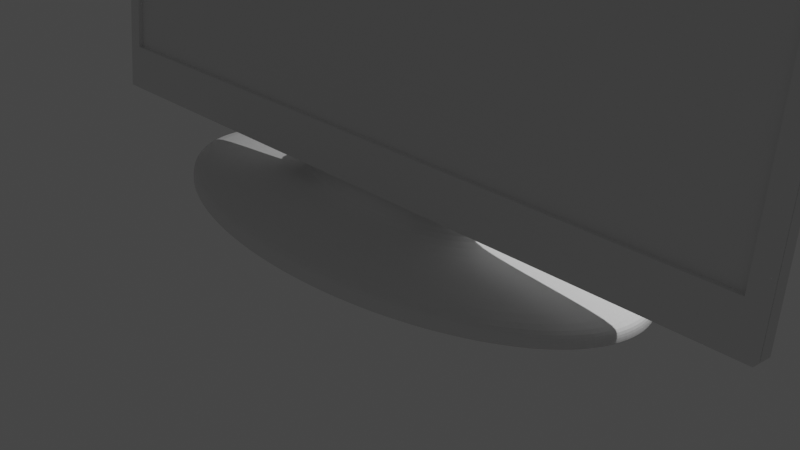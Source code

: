 # Source: monitor_benq.blend  (saved by Blender 2.80.75; exported with 4.5.12 LTS)
import bpy
from mathutils import Matrix  # noqa: F401  (used for matrix-valued properties, if any)

bpy.ops.wm.read_factory_settings(use_empty=True)
scene = bpy.context.scene
scene.name = 'Scene'

# ---- collections
col_collection = bpy.data.collections.new('Collection'); scene.collection.children.link(col_collection)

# ---- world
world_world = bpy.data.worlds.new('World'); scene.world = world_world
world_world.use_nodes = True; world_world.node_tree.nodes.clear()
_N = world_world.node_tree.nodes; _L = world_world.node_tree.links
n0 = _N.new('ShaderNodeOutputWorld'); n0.name = 'World Output'; n0.location = (300, 300)
n1 = _N.new('ShaderNodeBackground'); n1.name = 'Background'; n1.location = (10, 300)
n1.inputs[0].default_value = (0.05088, 0.05088, 0.05088, 1.0)
_L.new(n1.outputs[0], n0.inputs[0])
n0.is_active_output = True
world_world.color = (0.05088, 0.05088, 0.05088)
world_world.use_sun_shadow = False
world_world.sun_shadow_jitter_overblur = 0.0

# ---- cameras
cam_camera = bpy.data.cameras.new('Camera')
cam_camera.clip_end = 100.0
cam_camera.ortho_scale = 7.314

# ---- lights
light_light = bpy.data.lights.new('Light', 'POINT')
light_light.transmission_factor = 0.0
light_light.energy = 1000.0
light_light.shadow_soft_size = 0.1
light_light.shadow_maximum_resolution = 0.006
light_light.use_absolute_resolution = True

# ---- meshes
me_cylinder = bpy.data.meshes.new('Cylinder')
me_cylinder.from_pydata([(0.0, 1.0, -1.0), (0.0, 1.0, 1.0), (0.1951, 0.9808, -1.0), (0.1951, 0.9808, 1.0), (0.3827, 0.9239, -1.0), (0.3827, 0.9239, 1.0), (0.5556, 0.8315, -1.0), (0.5556, 0.8315, 1.0), (0.7071, 0.7071, -1.0), (0.7071, 0.7071, 1.0), (0.8315, 0.5556, -1.0), (0.8315, 0.5556, 1.0), (0.9239, 0.3827, -1.0), (0.9239, 0.3827, 1.0), (0.9808, 0.1951, -1.0), (0.9808, 0.1951, 1.0), (1.0, 7.55e-08, -1.0), (1.0, 7.55e-08, 1.0), (0.9808, -0.1951, -1.0), (0.9808, -0.1951, 1.0), (0.9239, -0.3827, -1.0), (0.9239, -0.3827, 1.0), (0.8315, -0.5556, -1.0), (0.8315, -0.5556, 1.0), (0.7071, -0.7071, -1.0), (0.7071, -0.7071, 1.0), (0.5556, -0.8315, -1.0), (0.5556, -0.8315, 1.0), (0.3827, -0.9239, -1.0), (0.3827, -0.9239, 1.0), (0.1951, -0.9808, -1.0), (0.1951, -0.9808, 1.0), (-3.258e-07, -1.0, -1.0), (-3.258e-07, -1.0, 1.0), (-0.1951, -0.9808, -1.0), (-0.1951, -0.9808, 1.0), (-0.3827, -0.9239, -1.0), (-0.3827, -0.9239, 1.0), (-0.5556, -0.8315, -1.0), (-0.5556, -0.8315, 1.0), (-0.7071, -0.7071, -1.0), (-0.7071, -0.7071, 1.0), (-0.8315, -0.5556, -1.0), (-0.8315, -0.5556, 1.0), (-0.9239, -0.3827, -1.0), (-0.9239, -0.3827, 1.0), (-0.9808, -0.1951, -1.0), (-0.9808, -0.1951, 1.0), (-1.0, 9.656e-07, -1.0), (-1.0, 9.656e-07, 1.0), (-0.9808, 0.1951, -1.0), (-0.9808, 0.1951, 1.0), (-0.9239, 0.3827, -1.0), (-0.9239, 0.3827, 1.0), (-0.8315, 0.5556, -1.0), (-0.8315, 0.5556, 1.0), (-0.7071, 0.7071, -1.0), (-0.7071, 0.7071, 1.0), (-0.5556, 0.8315, -1.0), (-0.5556, 0.8315, 1.0), (-0.3827, 0.9239, -1.0), (-0.3827, 0.9239, 1.0), (-0.1951, 0.9808, -1.0), (-0.1951, 0.9808, 1.0), (0.1877, 0.9438, 2.011), (1.35e-09, 0.9623, 2.011), (0.3683, 0.889, 2.011), (0.5346, 0.8001, 2.011), (0.6804, 0.6804, 2.011), (0.8001, 0.5346, 2.011), (0.889, 0.3683, 2.011), (0.9438, 0.1877, 2.011), (0.9623, 8.52e-08, 2.011), (0.9438, -0.1877, 2.011), (0.889, -0.3683, 2.011), (0.8001, -0.5346, 2.011), (0.6804, -0.6804, 2.011), (0.5346, -0.8001, 2.011), (0.3683, -0.889, 2.011), (0.1877, -0.9438, 2.011), (-3.122e-07, -0.9623, 2.011), (-0.1877, -0.9438, 2.011), (-0.3683, -0.889, 2.011), (-0.5346, -0.8001, 2.011), (-0.6804, -0.6804, 2.011), (-0.8001, -0.5346, 2.011), (-0.889, -0.3683, 2.011), (-0.9438, -0.1877, 2.011), (-0.9623, 9.417e-07, 2.011), (-0.9438, 0.1877, 2.011), (-0.889, 0.3683, 2.011), (-0.8001, 0.5346, 2.011), (-0.6804, 0.6804, 2.011), (-0.5346, 0.8001, 2.011), (-0.3682, 0.889, 2.011), (-0.1877, 0.9438, 2.011), (0.08803, 0.4426, 3.331), (6.983e-08, 0.4512, 3.331), (0.1727, 0.4169, 3.331), (0.2507, 0.3752, 3.331), (0.3191, 0.3191, 3.331), (0.3752, 0.2507, 3.331), (0.4169, 0.1727, 3.331), (0.4426, 0.08803, 3.331), (0.4512, 2.061e-07, 3.331), (0.4426, -0.08803, 3.331), (0.4169, -0.1727, 3.331), (0.3752, -0.2507, 3.331), (0.3191, -0.3191, 3.331), (0.2507, -0.3752, 3.331), (0.1727, -0.4169, 3.331), (0.08803, -0.4426, 3.331), (-7.719e-08, -0.4512, 3.331), (-0.08803, -0.4426, 3.331), (-0.1727, -0.4169, 3.331), (-0.2507, -0.3752, 3.331), (-0.3191, -0.3191, 3.331), (-0.3752, -0.2507, 3.331), (-0.4169, -0.1727, 3.331), (-0.4426, -0.08803, 3.331), (-0.4512, 6.078e-07, 3.331), (-0.4426, 0.08803, 3.331), (-0.4169, 0.1727, 3.331), (-0.3752, 0.2507, 3.331), (-0.3191, 0.3191, 3.331), (-0.2507, 0.3752, 3.331), (-0.1727, 0.4169, 3.331), (-0.08803, 0.4426, 3.331), (0.08323, 0.2833, 9.023), (7.31e-08, 0.2889, 9.023), (0.1633, 0.2669, 9.023), (0.237, 0.2402, 9.023), (0.3017, 0.2043, 9.023), (0.3547, 0.1605, 9.023), (0.3941, 0.1106, 9.023), (0.4184, 0.05636, 9.023), (0.4266, 2.499e-07, 9.023), (0.4184, -0.05636, 9.023), (0.3941, -0.1106, 9.023), (0.3547, -0.1605, 9.023), (0.3017, -0.2043, 9.023), (0.237, -0.2402, 9.023), (0.1633, -0.2669, 9.023), (0.08323, -0.2833, 9.023), (-6.591e-08, -0.2889, 9.023), (-0.08323, -0.2833, 9.023), (-0.1633, -0.2669, 9.023), (-0.237, -0.2402, 9.023), (-0.3017, -0.2043, 9.023), (-0.3547, -0.1605, 9.023), (-0.3941, -0.1106, 9.023), (-0.4184, -0.05636, 9.023), (-0.4266, 5.07e-07, 9.023), (-0.4184, 0.05636, 9.023), (-0.3941, 0.1106, 9.023), (-0.3547, 0.1605, 9.023), (-0.3017, 0.2043, 9.023), (-0.237, 0.2402, 9.023), (-0.1633, 0.2669, 9.023), (-0.08323, 0.2833, 9.023), (0.08323, 0.2833, 4.586), (0.1633, 0.2669, 4.586), (-0.3017, 0.2043, 4.586), (-0.237, 0.2402, 4.586), (0.08323, -0.2833, 4.586), (-6.65e-08, -0.2889, 4.586), (0.237, 0.2402, 4.586), (-0.1633, 0.2669, 4.586), (-0.08323, -0.2833, 4.586), (0.3017, 0.2043, 4.586), (-0.08323, 0.2833, 4.586), (-0.1633, -0.2669, 4.586), (0.3547, 0.1605, 4.586), (7.25e-08, 0.2889, 4.586), (-0.237, -0.2402, 4.586), (0.3941, 0.1106, 4.586), (-0.3017, -0.2043, 4.586), (0.4184, 0.05636, 4.586), (-0.3547, -0.1605, 4.586), (0.4266, 2.499e-07, 4.586), (-0.3941, -0.1106, 4.586), (0.4184, -0.05636, 4.586), (-0.4184, -0.05636, 4.586), (0.3941, -0.1106, 4.586), (-0.4266, 5.07e-07, 4.586), (0.3547, -0.1605, 4.586), (-0.4184, 0.05636, 4.586), (0.3017, -0.2043, 4.586), (-0.3941, 0.1106, 4.586), (0.237, -0.2402, 4.586), (-0.3547, 0.1605, 4.586), (0.1633, -0.2669, 4.586), (0.08323, 0.2833, 9.023), (-0.3017, 0.2043, 9.023), (0.08323, -0.2833, 9.023), (0.1633, 0.2669, 9.023), (-0.237, 0.2402, 9.023), (-6.591e-08, -0.2889, 9.023), (0.237, 0.2402, 9.023), (-0.1633, 0.2669, 9.023), (-0.08323, -0.2833, 9.023), (0.3017, 0.2043, 9.023), (-0.08323, 0.2833, 9.023), (-0.1633, -0.2669, 9.023), (0.3547, 0.1605, 9.023), (7.31e-08, 0.2889, 9.023), (-0.237, -0.2402, 9.023), (0.3941, 0.1106, 9.023), (-0.3017, -0.2043, 9.023), (0.4184, 0.05636, 9.023), (-0.3547, -0.1605, 9.023), (0.4266, 2.499e-07, 9.023), (-0.3941, -0.1106, 9.023), (0.4184, -0.05636, 9.023), (-0.4184, -0.05636, 9.023), (0.3941, -0.1106, 9.023), (-0.4266, 5.07e-07, 9.023), (0.3547, -0.1605, 9.023), (-0.4184, 0.05636, 9.023), (0.3017, -0.2043, 9.023), (-0.3941, 0.1106, 9.023), (0.237, -0.2402, 9.023), (-0.3547, 0.1605, 9.023), (0.1633, -0.2669, 9.023), (0.0, 1.0, -0.6848), (0.1951, 0.9808, -0.6848), (0.3827, 0.9239, -0.6848), (0.5556, 0.8315, -0.6848), (0.7071, 0.7071, -0.6848), (0.8315, 0.5556, -0.6848), (0.9239, 0.3827, -0.6848), (0.9808, 0.1951, -0.6848), (1.0, 7.55e-08, -0.6848), (0.9808, -0.1951, -0.6848), (0.9239, -0.3827, -0.6848), (0.8315, -0.5556, -0.6848), (0.7071, -0.7071, -0.6848), (0.5556, -0.8315, -0.6848), (0.3827, -0.9239, -0.6848), (0.1951, -0.9808, -0.6848), (-3.258e-07, -1.0, -0.6848), (-0.1951, -0.9808, -0.6848), (-0.3827, -0.9239, -0.6848), (-0.5556, -0.8315, -0.6848), (-0.7071, -0.7071, -0.6848), (-0.8315, -0.5556, -0.6848), (-0.9239, -0.3827, -0.6848), (-0.9808, -0.1951, -0.6848), (-1.0, 9.656e-07, -0.6848), (-0.9808, 0.1951, -0.6848), (-0.9239, 0.3827, -0.6848), (-0.8315, 0.5556, -0.6848), (-0.7071, 0.7071, -0.6848), (-0.5556, 0.8315, -0.6848), (-0.3827, 0.9239, -0.6848), (-0.1951, 0.9808, -0.6848), (0.08323, 0.2833, 9.023), (7.31e-08, 0.2889, 9.023), (0.1633, 0.2669, 9.023), (0.237, 0.2402, 9.023), (0.3017, 0.2043, 9.023), (0.3547, 0.1605, 9.023), (0.3941, 0.1106, 9.023), (0.4184, 0.05636, 9.023), (0.4266, 2.499e-07, 9.023), (0.4184, -0.05636, 9.023), (0.3941, -0.1106, 9.023), (0.3547, -0.1605, 9.023), (0.3017, -0.2043, 9.023), (0.237, -0.2402, 9.023), (0.1633, -0.2669, 9.023), (0.08323, -0.2833, 9.023), (-6.591e-08, -0.2889, 9.023), (-0.08323, -0.2833, 9.023), (-0.1633, -0.2669, 9.023), (-0.237, -0.2402, 9.023), (-0.3017, -0.2043, 9.023), (-0.3547, -0.1605, 9.023), (-0.3941, -0.1106, 9.023), (-0.4184, -0.05636, 9.023), (-0.4266, 5.07e-07, 9.023), (-0.4184, 0.05636, 9.023), (-0.3941, 0.1106, 9.023), (-0.3547, 0.1605, 9.023), (-0.3017, 0.2043, 9.023), (-0.237, 0.2402, 9.023), (-0.1633, 0.2669, 9.023), (-0.08323, 0.2833, 9.023)], [], [(224, 1, 3, 225), (225, 3, 5, 226), (226, 5, 7, 227), (227, 7, 9, 228), (228, 9, 11, 229), (229, 11, 13, 230), (230, 13, 15, 231), (231, 15, 17, 232), (232, 17, 19, 233), (233, 19, 21, 234), (234, 21, 23, 235), (235, 23, 25, 236), (236, 25, 27, 237), (237, 27, 29, 238), (238, 29, 31, 239), (239, 31, 33, 240), (240, 33, 35, 241), (241, 35, 37, 242), (242, 37, 39, 243), (243, 39, 41, 244), (244, 41, 43, 245), (245, 43, 45, 246), (246, 45, 47, 247), (247, 47, 49, 248), (248, 49, 51, 249), (249, 51, 53, 250), (250, 53, 55, 251), (251, 55, 57, 252), (252, 57, 59, 253), (253, 59, 61, 254), (11, 9, 68, 69), (254, 61, 63, 255), (255, 63, 1, 224), (0, 2, 4, 6, 8, 10, 12, 14, 16, 18, 20, 22, 24, 26, 28, 30, 32, 34, 36, 38, 40, 42, 44, 46, 48, 50, 52, 54, 56, 58, 60, 62), (90, 89, 121, 122), (29, 27, 77, 78), (47, 45, 86, 87), (3, 1, 65, 64), (1, 63, 95, 65), (21, 19, 73, 74), (39, 37, 82, 83), (57, 55, 91, 92), (13, 11, 69, 70), (31, 29, 78, 79), (49, 47, 87, 88), (5, 3, 64, 66), (23, 21, 74, 75), (41, 39, 83, 84), (59, 57, 92, 93), (15, 13, 70, 71), (33, 31, 79, 80), (51, 49, 88, 89), (7, 5, 66, 67), (25, 23, 75, 76), (43, 41, 84, 85), (61, 59, 93, 94), (17, 15, 71, 72), (35, 33, 80, 81), (53, 51, 89, 90), (9, 7, 67, 68), (27, 25, 76, 77), (45, 43, 85, 86), (63, 61, 94, 95), (19, 17, 72, 73), (37, 35, 81, 82), (55, 53, 90, 91), (195, 192, 128, 130), (77, 76, 108, 109), (91, 90, 122, 123), (78, 77, 109, 110), (64, 65, 97, 96), (92, 91, 123, 124), (79, 78, 110, 111), (66, 64, 96, 98), (93, 92, 124, 125), (80, 79, 111, 112), (67, 66, 98, 99), (94, 93, 125, 126), (81, 80, 112, 113), (68, 67, 99, 100), (95, 94, 126, 127), (82, 81, 113, 114), (69, 68, 100, 101), (65, 95, 127, 97), (83, 82, 114, 115), (70, 69, 101, 102), (84, 83, 115, 116), (71, 70, 102, 103), (85, 84, 116, 117), (72, 71, 103, 104), (86, 85, 117, 118), (73, 72, 104, 105), (87, 86, 118, 119), (74, 73, 105, 106), (88, 87, 119, 120), (75, 74, 106, 107), (89, 88, 120, 121), (76, 75, 107, 108), (145, 144, 272, 273), (196, 193, 156, 157), (197, 194, 143, 144), (198, 195, 130, 131), (199, 196, 157, 158), (200, 197, 144, 145), (201, 198, 131, 132), (202, 199, 158, 159), (203, 200, 145, 146), (204, 201, 132, 133), (205, 202, 159, 129), (206, 203, 146, 147), (207, 204, 133, 134), (208, 206, 147, 148), (209, 207, 134, 135), (210, 208, 148, 149), (211, 209, 135, 136), (212, 210, 149, 150), (213, 211, 136, 137), (214, 212, 150, 151), (215, 213, 137, 138), (216, 214, 151, 152), (217, 215, 138, 139), (218, 216, 152, 153), (219, 217, 139, 140), (220, 218, 153, 154), (221, 219, 140, 141), (222, 220, 154, 155), (223, 221, 141, 142), (192, 205, 129, 128), (193, 222, 155, 156), (194, 223, 142, 143), (111, 110, 191, 164), (124, 123, 190, 162), (96, 97, 173, 160), (110, 109, 189, 191), (123, 122, 188, 190), (109, 108, 187, 189), (122, 121, 186, 188), (108, 107, 185, 187), (121, 120, 184, 186), (107, 106, 183, 185), (120, 119, 182, 184), (106, 105, 181, 183), (119, 118, 180, 182), (105, 104, 179, 181), (118, 117, 178, 180), (104, 103, 177, 179), (117, 116, 176, 178), (103, 102, 175, 177), (116, 115, 174, 176), (102, 101, 172, 175), (115, 114, 171, 174), (97, 127, 170, 173), (101, 100, 169, 172), (114, 113, 168, 171), (127, 126, 167, 170), (100, 99, 166, 169), (113, 112, 165, 168), (126, 125, 163, 167), (99, 98, 161, 166), (112, 111, 164, 165), (125, 124, 162, 163), (98, 96, 160, 161), (164, 191, 223, 194), (162, 190, 222, 193), (160, 173, 205, 192), (191, 189, 221, 223), (190, 188, 220, 222), (189, 187, 219, 221), (188, 186, 218, 220), (187, 185, 217, 219), (186, 184, 216, 218), (185, 183, 215, 217), (184, 182, 214, 216), (183, 181, 213, 215), (182, 180, 212, 214), (181, 179, 211, 213), (180, 178, 210, 212), (179, 177, 209, 211), (178, 176, 208, 210), (177, 175, 207, 209), (176, 174, 206, 208), (175, 172, 204, 207), (174, 171, 203, 206), (173, 170, 202, 205), (172, 169, 201, 204), (171, 168, 200, 203), (170, 167, 199, 202), (169, 166, 198, 201), (168, 165, 197, 200), (167, 163, 196, 199), (166, 161, 195, 198), (165, 164, 194, 197), (163, 162, 193, 196), (161, 160, 192, 195), (62, 255, 224, 0), (60, 254, 255, 62), (58, 253, 254, 60), (56, 252, 253, 58), (54, 251, 252, 56), (52, 250, 251, 54), (50, 249, 250, 52), (48, 248, 249, 50), (46, 247, 248, 48), (44, 246, 247, 46), (42, 245, 246, 44), (40, 244, 245, 42), (38, 243, 244, 40), (36, 242, 243, 38), (34, 241, 242, 36), (32, 240, 241, 34), (30, 239, 240, 32), (28, 238, 239, 30), (26, 237, 238, 28), (24, 236, 237, 26), (22, 235, 236, 24), (20, 234, 235, 22), (18, 233, 234, 20), (16, 232, 233, 18), (14, 231, 232, 16), (12, 230, 231, 14), (10, 229, 230, 12), (8, 228, 229, 10), (6, 227, 228, 8), (4, 226, 227, 6), (2, 225, 226, 4), (0, 224, 225, 2), (132, 131, 259, 260), (159, 158, 286, 287), (146, 145, 273, 274), (133, 132, 260, 261), (129, 159, 287, 257), (147, 146, 274, 275), (134, 133, 261, 262), (148, 147, 275, 276), (135, 134, 262, 263), (149, 148, 276, 277), (136, 135, 263, 264), (150, 149, 277, 278), (137, 136, 264, 265), (151, 150, 278, 279), (138, 137, 265, 266), (152, 151, 279, 280), (139, 138, 266, 267), (153, 152, 280, 281), (140, 139, 267, 268), (154, 153, 281, 282), (141, 140, 268, 269), (155, 154, 282, 283), (142, 141, 269, 270), (128, 129, 257, 256), (156, 155, 283, 284), (143, 142, 270, 271), (130, 128, 256, 258), (157, 156, 284, 285), (144, 143, 271, 272), (131, 130, 258, 259), (158, 157, 285, 286), (256, 257, 287, 286, 285, 284, 283, 282, 281, 280, 279, 278, 277, 276, 275, 274, 273, 272, 271, 270, 269, 268, 267, 266, 265, 264, 263, 262, 261, 260, 259, 258)])
_uv = me_cylinder.uv_layers.new(name='UVMap')
_uv.uv.foreach_set('vector', [1.0, 0.5788, 1.0, 1.0, 0.9688, 1.0, 0.9688, 0.5788, 0.9688, 0.5788, 0.9688, 1.0, 0.9375, 1.0, 0.9375, 0.5788, 0.9375, 0.5788, 0.9375, 1.0, 0.9062, 1.0, 0.9062, 0.5788, 0.9062, 0.5788, 0.9062, 1.0, 0.875, 1.0, 0.875, 0.5788, 0.875, 0.5788, 0.875, 1.0, 0.8438, 1.0, 0.8438, 0.5788, 0.8438, 0.5788, 0.8438, 1.0, 0.8125, 1.0, 0.8125, 0.5788, 0.8125, 0.5788, 0.8125, 1.0, 0.7812, 1.0, 0.7812, 0.5788, 0.7812, 0.5788, 0.7812, 1.0, 0.75, 1.0, 0.75, 0.5788, 0.75, 0.5788, 0.75, 1.0, 0.7188, 1.0, 0.7188, 0.5788, 0.7188, 0.5788, 0.7188, 1.0, 0.6875, 1.0, 0.6875, 0.5788, 0.6875, 0.5788, 0.6875, 1.0, 0.6562, 1.0, 0.6562, 0.5788, 0.6562, 0.5788, 0.6562, 1.0, 0.625, 1.0, 0.625, 0.5788, 0.625, 0.5788, 0.625, 1.0, 0.5938, 1.0, 0.5938, 0.5788, 0.5938, 0.5788, 0.5938, 1.0, 0.5625, 1.0, 0.5625, 0.5788, 0.5625, 0.5788, 0.5625, 1.0, 0.5312, 1.0, 0.5312, 0.5788, 0.5312, 0.5788, 0.5312, 1.0, 0.5, 1.0, 0.5, 0.5788, 0.5, 0.5788, 0.5, 1.0, 0.4688, 1.0, 0.4688, 0.5788, 0.4688, 0.5788, 0.4688, 1.0, 0.4375, 1.0, 0.4375, 0.5788, 0.4375, 0.5788, 0.4375, 1.0, 0.4062, 1.0, 0.4063, 0.5788, 0.4063, 0.5788, 0.4062, 1.0, 0.375, 1.0, 0.375, 0.5788, 0.375, 0.5788, 0.375, 1.0, 0.3438, 1.0, 0.3438, 0.5788, 0.3438, 0.5788, 0.3438, 1.0, 0.3125, 1.0, 0.3125, 0.5788, 0.3125, 0.5788, 0.3125, 1.0, 0.2812, 1.0, 0.2812, 0.5788, 0.2812, 0.5788, 0.2812, 1.0, 0.25, 1.0, 0.25, 0.5788, 0.25, 0.5788, 0.25, 1.0, 0.2188, 1.0, 0.2188, 0.5788, 0.2188, 0.5788, 0.2188, 1.0, 0.1875, 1.0, 0.1875, 0.5788, 0.1875, 0.5788, 0.1875, 1.0, 0.1562, 1.0, 0.1562, 0.5788, 0.1562, 0.5788, 0.1562, 1.0, 0.125, 1.0, 0.125, 0.5788, 0.125, 0.5788, 0.125, 1.0, 0.09375, 1.0, 0.09375, 0.5788, 0.09375, 0.5788, 0.09375, 1.0, 0.0625, 1.0, 0.0625, 0.5788, 0.8438, 1.0, 0.875, 1.0, 0.875, 1.0, 0.8438, 1.0, 0.0625, 0.5788, 0.0625, 1.0, 0.03125, 1.0, 0.03125, 0.5788, 0.03125, 0.5788, 0.03125, 1.0, 0.0, 1.0, 0.0, 0.5788, 0.75, 0.49, 0.7968, 0.4854, 0.8418, 0.4717, 0.8833, 0.4496, 0.9197, 0.4197, 0.9496, 0.3833, 0.9717, 0.3418, 0.9854, 0.2968, 0.99, 0.25, 0.9854, 0.2032, 0.9717, 0.1582, 0.9496, 0.1167, 0.9197, 0.08029, 0.8833, 0.05045, 0.8418, 0.02827, 0.7968, 0.01461, 0.75, 0.01, 0.7032, 0.01461, 0.6582, 0.02827, 0.6167, 0.05045, 0.5803, 0.08029, 0.5504, 0.1167, 0.5283, 0.1582, 0.5146, 0.2032, 0.51, 0.25, 0.5146, 0.2968, 0.5283, 0.3418, 0.5504, 0.3833, 0.5803, 0.4197, 0.6167, 0.4496, 0.6582, 0.4717, 0.7032, 0.4854, 0.1875, 1.0, 0.2188, 1.0, 0.2188, 1.0, 0.1875, 1.0, 0.5625, 1.0, 0.5938, 1.0, 0.5938, 1.0, 0.5625, 1.0, 0.2812, 1.0, 0.3125, 1.0, 0.3125, 1.0, 0.2812, 1.0, 0.9688, 1.0, 1.0, 1.0, 1.0, 1.0, 0.9688, 1.0, 0.0, 1.0, 0.03125, 1.0, 0.03125, 1.0, 0.0, 1.0, 0.6875, 1.0, 0.7188, 1.0, 0.7188, 1.0, 0.6875, 1.0, 0.4062, 1.0, 0.4375, 1.0, 0.4375, 1.0, 0.4062, 1.0, 0.125, 1.0, 0.1562, 1.0, 0.1562, 1.0, 0.125, 1.0, 0.8125, 1.0, 0.8438, 1.0, 0.8438, 1.0, 0.8125, 1.0, 0.5312, 1.0, 0.5625, 1.0, 0.5625, 1.0, 0.5312, 1.0, 0.25, 1.0, 0.2812, 1.0, 0.2812, 1.0, 0.25, 1.0, 0.9375, 1.0, 0.9688, 1.0, 0.9688, 1.0, 0.9375, 1.0, 0.6562, 1.0, 0.6875, 1.0, 0.6875, 1.0, 0.6562, 1.0, 0.375, 1.0, 0.4062, 1.0, 0.4062, 1.0, 0.375, 1.0, 0.09375, 1.0, 0.125, 1.0, 0.125, 1.0, 0.09375, 1.0, 0.7812, 1.0, 0.8125, 1.0, 0.8125, 1.0, 0.7812, 1.0, 0.5, 1.0, 0.5312, 1.0, 0.5312, 1.0, 0.5, 1.0, 0.2188, 1.0, 0.25, 1.0, 0.25, 1.0, 0.2188, 1.0, 0.9062, 1.0, 0.9375, 1.0, 0.9375, 1.0, 0.9062, 1.0, 0.625, 1.0, 0.6562, 1.0, 0.6562, 1.0, 0.625, 1.0, 0.3438, 1.0, 0.375, 1.0, 0.375, 1.0, 0.3438, 1.0, 0.0625, 1.0, 0.09375, 1.0, 0.09375, 1.0, 0.0625, 1.0, 0.75, 1.0, 0.7812, 1.0, 0.7812, 1.0, 0.75, 1.0, 0.4688, 1.0, 0.5, 1.0, 0.5, 1.0, 0.4688, 1.0, 0.1875, 1.0, 0.2188, 1.0, 0.2188, 1.0, 0.1875, 1.0, 0.875, 1.0, 0.9062, 1.0, 0.9062, 1.0, 0.875, 1.0, 0.5938, 1.0, 0.625, 1.0, 0.625, 1.0, 0.5938, 1.0, 0.3125, 1.0, 0.3438, 1.0, 0.3438, 1.0, 0.3125, 1.0, 0.03125, 1.0, 0.0625, 1.0, 0.0625, 1.0, 0.03125, 1.0, 0.7188, 1.0, 0.75, 1.0, 0.75, 1.0, 0.7188, 1.0, 0.4375, 1.0, 0.4688, 1.0, 0.4688, 1.0, 0.4375, 1.0, 0.1562, 1.0, 0.1875, 1.0, 0.1875, 1.0, 0.1562, 1.0, 0.9375, 1.0, 0.9688, 1.0, 0.9688, 1.0, 0.9375, 1.0, 0.5938, 1.0, 0.625, 1.0, 0.625, 1.0, 0.5938, 1.0, 0.1562, 1.0, 0.1875, 1.0, 0.1875, 1.0, 0.1562, 1.0, 0.5625, 1.0, 0.5938, 1.0, 0.5938, 1.0, 0.5625, 1.0, 0.9688, 1.0, 1.0, 1.0, 1.0, 1.0, 0.9688, 1.0, 0.125, 1.0, 0.1562, 1.0, 0.1562, 1.0, 0.125, 1.0, 0.5312, 1.0, 0.5625, 1.0, 0.5625, 1.0, 0.5312, 1.0, 0.9375, 1.0, 0.9688, 1.0, 0.9688, 1.0, 0.9375, 1.0, 0.09375, 1.0, 0.125, 1.0, 0.125, 1.0, 0.09375, 1.0, 0.5, 1.0, 0.5312, 1.0, 0.5312, 1.0, 0.5, 1.0, 0.9062, 1.0, 0.9375, 1.0, 0.9375, 1.0, 0.9062, 1.0, 0.0625, 1.0, 0.09375, 1.0, 0.09375, 1.0, 0.0625, 1.0, 0.4688, 1.0, 0.5, 1.0, 0.5, 1.0, 0.4688, 1.0, 0.875, 1.0, 0.9062, 1.0, 0.9062, 1.0, 0.875, 1.0, 0.03125, 1.0, 0.0625, 1.0, 0.0625, 1.0, 0.03125, 1.0, 0.4375, 1.0, 0.4688, 1.0, 0.4688, 1.0, 0.4375, 1.0, 0.8438, 1.0, 0.875, 1.0, 0.875, 1.0, 0.8438, 1.0, 0.0, 1.0, 0.03125, 1.0, 0.03125, 1.0, 0.0, 1.0, 0.4062, 1.0, 0.4375, 1.0, 0.4375, 1.0, 0.4062, 1.0, 0.8125, 1.0, 0.8438, 1.0, 0.8438, 1.0, 0.8125, 1.0, 0.375, 1.0, 0.4062, 1.0, 0.4062, 1.0, 0.375, 1.0, 0.7812, 1.0, 0.8125, 1.0, 0.8125, 1.0, 0.7812, 1.0, 0.3438, 1.0, 0.375, 1.0, 0.375, 1.0, 0.3438, 1.0, 0.75, 1.0, 0.7812, 1.0, 0.7812, 1.0, 0.75, 1.0, 0.3125, 1.0, 0.3438, 1.0, 0.3438, 1.0, 0.3125, 1.0, 0.7188, 1.0, 0.75, 1.0, 0.75, 1.0, 0.7188, 1.0, 0.2812, 1.0, 0.3125, 1.0, 0.3125, 1.0, 0.2812, 1.0, 0.6875, 1.0, 0.7188, 1.0, 0.7188, 1.0, 0.6875, 1.0, 0.25, 1.0, 0.2812, 1.0, 0.2812, 1.0, 0.25, 1.0, 0.6562, 1.0, 0.6875, 1.0, 0.6875, 1.0, 0.6562, 1.0, 0.2188, 1.0, 0.25, 1.0, 0.25, 1.0, 0.2188, 1.0, 0.625, 1.0, 0.6562, 1.0, 0.6562, 1.0, 0.625, 1.0, 0.4688, 1.0, 0.5, 1.0, 0.5, 1.0, 0.4688, 1.0, 0.09375, 1.0, 0.125, 1.0, 0.125, 1.0, 0.09375, 1.0, 0.5, 1.0, 0.5312, 1.0, 0.5312, 1.0, 0.5, 1.0, 0.9062, 1.0, 0.9375, 1.0, 0.9375, 1.0, 0.9062, 1.0, 0.0625, 1.0, 0.09375, 1.0, 0.09375, 1.0, 0.0625, 1.0, 0.4688, 1.0, 0.5, 1.0, 0.5, 1.0, 0.4688, 1.0, 0.875, 1.0, 0.9062, 1.0, 0.9062, 1.0, 0.875, 1.0, 0.03125, 1.0, 0.0625, 1.0, 0.0625, 1.0, 0.03125, 1.0, 0.4375, 1.0, 0.4688, 1.0, 0.4688, 1.0, 0.4375, 1.0, 0.8438, 1.0, 0.875, 1.0, 0.875, 1.0, 0.8438, 1.0, 0.0, 1.0, 0.03125, 1.0, 0.03125, 1.0, 0.0, 1.0, 0.4062, 1.0, 0.4375, 1.0, 0.4375, 1.0, 0.4062, 1.0, 0.8125, 1.0, 0.8438, 1.0, 0.8438, 1.0, 0.8125, 1.0, 0.375, 1.0, 0.4062, 1.0, 0.4062, 1.0, 0.375, 1.0, 0.7812, 1.0, 0.8125, 1.0, 0.8125, 1.0, 0.7812, 1.0, 0.3438, 1.0, 0.375, 1.0, 0.375, 1.0, 0.3438, 1.0, 0.75, 1.0, 0.7812, 1.0, 0.7812, 1.0, 0.75, 1.0, 0.3125, 1.0, 0.3438, 1.0, 0.3438, 1.0, 0.3125, 1.0, 0.7188, 1.0, 0.75, 1.0, 0.75, 1.0, 0.7188, 1.0, 0.2812, 1.0, 0.3125, 1.0, 0.3125, 1.0, 0.2812, 1.0, 0.6875, 1.0, 0.7188, 1.0, 0.7188, 1.0, 0.6875, 1.0, 0.25, 1.0, 0.2812, 1.0, 0.2812, 1.0, 0.25, 1.0, 0.6562, 1.0, 0.6875, 1.0, 0.6875, 1.0, 0.6562, 1.0, 0.2188, 1.0, 0.25, 1.0, 0.25, 1.0, 0.2188, 1.0, 0.625, 1.0, 0.6562, 1.0, 0.6562, 1.0, 0.625, 1.0, 0.1875, 1.0, 0.2188, 1.0, 0.2188, 1.0, 0.1875, 1.0, 0.5938, 1.0, 0.625, 1.0, 0.625, 1.0, 0.5938, 1.0, 0.1562, 1.0, 0.1875, 1.0, 0.1875, 1.0, 0.1562, 1.0, 0.5625, 1.0, 0.5938, 1.0, 0.5938, 1.0, 0.5625, 1.0, 0.9688, 1.0, 1.0, 1.0, 1.0, 1.0, 0.9688, 1.0, 0.125, 1.0, 0.1562, 1.0, 0.1562, 1.0, 0.125, 1.0, 0.5312, 1.0, 0.5625, 1.0, 0.5625, 1.0, 0.5312, 1.0, 0.5312, 1.0, 0.5625, 1.0, 0.5625, 1.0, 0.5312, 1.0, 0.125, 1.0, 0.1562, 1.0, 0.1562, 1.0, 0.125, 1.0, 0.9688, 1.0, 1.0, 1.0, 1.0, 1.0, 0.9688, 1.0, 0.5625, 1.0, 0.5938, 1.0, 0.5938, 1.0, 0.5625, 1.0, 0.1562, 1.0, 0.1875, 1.0, 0.1875, 1.0, 0.1562, 1.0, 0.5938, 1.0, 0.625, 1.0, 0.625, 1.0, 0.5938, 1.0, 0.1875, 1.0, 0.2188, 1.0, 0.2188, 1.0, 0.1875, 1.0, 0.625, 1.0, 0.6562, 1.0, 0.6563, 1.0, 0.625, 1.0, 0.2188, 1.0, 0.25, 1.0, 0.25, 1.0, 0.2188, 1.0, 0.6562, 1.0, 0.6875, 1.0, 0.6875, 1.0, 0.6563, 1.0, 0.25, 1.0, 0.2812, 1.0, 0.2812, 1.0, 0.25, 1.0, 0.6875, 1.0, 0.7188, 1.0, 0.7188, 1.0, 0.6875, 1.0, 0.2812, 1.0, 0.3125, 1.0, 0.3125, 1.0, 0.2812, 1.0, 0.7188, 1.0, 0.75, 1.0, 0.75, 1.0, 0.7188, 1.0, 0.3125, 1.0, 0.3438, 1.0, 0.3438, 1.0, 0.3125, 1.0, 0.75, 1.0, 0.7812, 1.0, 0.7812, 1.0, 0.75, 1.0, 0.3438, 1.0, 0.375, 1.0, 0.375, 1.0, 0.3438, 1.0, 0.7812, 1.0, 0.8125, 1.0, 0.8125, 1.0, 0.7812, 1.0, 0.375, 1.0, 0.4062, 1.0, 0.4062, 1.0, 0.375, 1.0, 0.8125, 1.0, 0.8438, 1.0, 0.8438, 1.0, 0.8125, 1.0, 0.4062, 1.0, 0.4375, 1.0, 0.4375, 1.0, 0.4062, 1.0, 0.0, 1.0, 0.03125, 1.0, 0.03125, 1.0, 0.0, 1.0, 0.8438, 1.0, 0.875, 1.0, 0.875, 1.0, 0.8438, 1.0, 0.4375, 1.0, 0.4688, 1.0, 0.4688, 1.0, 0.4375, 1.0, 0.03125, 1.0, 0.0625, 1.0, 0.0625, 1.0, 0.03125, 1.0, 0.875, 1.0, 0.9062, 1.0, 0.9062, 1.0, 0.875, 1.0, 0.4688, 1.0, 0.5, 1.0, 0.5, 1.0, 0.4688, 1.0, 0.0625, 1.0, 0.09375, 1.0, 0.09375, 1.0, 0.0625, 1.0, 0.9062, 1.0, 0.9375, 1.0, 0.9375, 1.0, 0.9062, 1.0, 0.5, 1.0, 0.5312, 1.0, 0.5312, 1.0, 0.5, 1.0, 0.09375, 1.0, 0.125, 1.0, 0.125, 1.0, 0.09375, 1.0, 0.9375, 1.0, 0.9688, 1.0, 0.9688, 1.0, 0.9375, 1.0, 0.5312, 1.0, 0.5625, 1.0, 0.5625, 1.0, 0.5312, 1.0, 0.125, 1.0, 0.1562, 1.0, 0.1562, 1.0, 0.125, 1.0, 0.9688, 1.0, 1.0, 1.0, 1.0, 1.0, 0.9688, 1.0, 0.5625, 1.0, 0.5938, 1.0, 0.5938, 1.0, 0.5625, 1.0, 0.1562, 1.0, 0.1875, 1.0, 0.1875, 1.0, 0.1562, 1.0, 0.5938, 1.0, 0.625, 1.0, 0.625, 1.0, 0.5938, 1.0, 0.1875, 1.0, 0.2188, 1.0, 0.2188, 1.0, 0.1875, 1.0, 0.625, 1.0, 0.6563, 1.0, 0.6562, 1.0, 0.625, 1.0, 0.2188, 1.0, 0.25, 1.0, 0.25, 1.0, 0.2188, 1.0, 0.6563, 1.0, 0.6875, 1.0, 0.6875, 1.0, 0.6562, 1.0, 0.25, 1.0, 0.2812, 1.0, 0.2812, 1.0, 0.25, 1.0, 0.6875, 1.0, 0.7188, 1.0, 0.7188, 1.0, 0.6875, 1.0, 0.2812, 1.0, 0.3125, 1.0, 0.3125, 1.0, 0.2812, 1.0, 0.7188, 1.0, 0.75, 1.0, 0.75, 1.0, 0.7188, 1.0, 0.3125, 1.0, 0.3438, 1.0, 0.3438, 1.0, 0.3125, 1.0, 0.75, 1.0, 0.7812, 1.0, 0.7812, 1.0, 0.75, 1.0, 0.3438, 1.0, 0.375, 1.0, 0.375, 1.0, 0.3438, 1.0, 0.7812, 1.0, 0.8125, 1.0, 0.8125, 1.0, 0.7812, 1.0, 0.375, 1.0, 0.4062, 1.0, 0.4062, 1.0, 0.375, 1.0, 0.8125, 1.0, 0.8438, 1.0, 0.8438, 1.0, 0.8125, 1.0, 0.4062, 1.0, 0.4375, 1.0, 0.4375, 1.0, 0.4062, 1.0, 0.0, 1.0, 0.03125, 1.0, 0.03125, 1.0, 0.0, 1.0, 0.8438, 1.0, 0.875, 1.0, 0.875, 1.0, 0.8438, 1.0, 0.4375, 1.0, 0.4688, 1.0, 0.4688, 1.0, 0.4375, 1.0, 0.03125, 1.0, 0.0625, 1.0, 0.0625, 1.0, 0.03125, 1.0, 0.875, 1.0, 0.9062, 1.0, 0.9062, 1.0, 0.875, 1.0, 0.4688, 1.0, 0.5, 1.0, 0.5, 1.0, 0.4688, 1.0, 0.0625, 1.0, 0.09375, 1.0, 0.09375, 1.0, 0.0625, 1.0, 0.9062, 1.0, 0.9375, 1.0, 0.9375, 1.0, 0.9062, 1.0, 0.5, 1.0, 0.5312, 1.0, 0.5312, 1.0, 0.5, 1.0, 0.09375, 1.0, 0.125, 1.0, 0.125, 1.0, 0.09375, 1.0, 0.9375, 1.0, 0.9688, 1.0, 0.9688, 1.0, 0.9375, 1.0, 0.03125, 0.5, 0.03125, 0.5788, 0.0, 0.5788, 0.0, 0.5, 0.0625, 0.5, 0.0625, 0.5788, 0.03125, 0.5788, 0.03125, 0.5, 0.09375, 0.5, 0.09375, 0.5788, 0.0625, 0.5788, 0.0625, 0.5, 0.125, 0.5, 0.125, 0.5788, 0.09375, 0.5788, 0.09375, 0.5, 0.1562, 0.5, 0.1562, 0.5788, 0.125, 0.5788, 0.125, 0.5, 0.1875, 0.5, 0.1875, 0.5788, 0.1562, 0.5788, 0.1562, 0.5, 0.2188, 0.5, 0.2188, 0.5788, 0.1875, 0.5788, 0.1875, 0.5, 0.25, 0.5, 0.25, 0.5788, 0.2188, 0.5788, 0.2188, 0.5, 0.2812, 0.5, 0.2812, 0.5788, 0.25, 0.5788, 0.25, 0.5, 0.3125, 0.5, 0.3125, 0.5788, 0.2812, 0.5788, 0.2812, 0.5, 0.3438, 0.5, 0.3438, 0.5788, 0.3125, 0.5788, 0.3125, 0.5, 0.375, 0.5, 0.375, 0.5788, 0.3438, 0.5788, 0.3438, 0.5, 0.4062, 0.5, 0.4063, 0.5788, 0.375, 0.5788, 0.375, 0.5, 0.4375, 0.5, 0.4375, 0.5788, 0.4063, 0.5788, 0.4062, 0.5, 0.4688, 0.5, 0.4688, 0.5788, 0.4375, 0.5788, 0.4375, 0.5, 0.5, 0.5, 0.5, 0.5788, 0.4688, 0.5788, 0.4688, 0.5, 0.5312, 0.5, 0.5312, 0.5788, 0.5, 0.5788, 0.5, 0.5, 0.5625, 0.5, 0.5625, 0.5788, 0.5312, 0.5788, 0.5312, 0.5, 0.5938, 0.5, 0.5938, 0.5788, 0.5625, 0.5788, 0.5625, 0.5, 0.625, 0.5, 0.625, 0.5788, 0.5938, 0.5788, 0.5938, 0.5, 0.6562, 0.5, 0.6562, 0.5788, 0.625, 0.5788, 0.625, 0.5, 0.6875, 0.5, 0.6875, 0.5788, 0.6562, 0.5788, 0.6562, 0.5, 0.7188, 0.5, 0.7188, 0.5788, 0.6875, 0.5788, 0.6875, 0.5, 0.75, 0.5, 0.75, 0.5788, 0.7188, 0.5788, 0.7188, 0.5, 0.7812, 0.5, 0.7812, 0.5788, 0.75, 0.5788, 0.75, 0.5, 0.8125, 0.5, 0.8125, 0.5788, 0.7812, 0.5788, 0.7812, 0.5, 0.8438, 0.5, 0.8438, 0.5788, 0.8125, 0.5788, 0.8125, 0.5, 0.875, 0.5, 0.875, 0.5788, 0.8438, 0.5788, 0.8438, 0.5, 0.9062, 0.5, 0.9062, 0.5788, 0.875, 0.5788, 0.875, 0.5, 0.9375, 0.5, 0.9375, 0.5788, 0.9062, 0.5788, 0.9062, 0.5, 0.9688, 0.5, 0.9688, 0.5788, 0.9375, 0.5788, 0.9375, 0.5, 1.0, 0.5, 1.0, 0.5788, 0.9688, 0.5788, 0.9688, 0.5, 0.875, 1.0, 0.9062, 1.0, 0.9062, 1.0, 0.875, 1.0, 0.03125, 1.0, 0.0625, 1.0, 0.0625, 1.0, 0.03125, 1.0, 0.4375, 1.0, 0.4688, 1.0, 0.4688, 1.0, 0.4375, 1.0, 0.8438, 1.0, 0.875, 1.0, 0.875, 1.0, 0.8438, 1.0, 0.0, 1.0, 0.03125, 1.0, 0.03125, 1.0, 0.0, 1.0, 0.4062, 1.0, 0.4375, 1.0, 0.4375, 1.0, 0.4062, 1.0, 0.8125, 1.0, 0.8438, 1.0, 0.8438, 1.0, 0.8125, 1.0, 0.375, 1.0, 0.4062, 1.0, 0.4062, 1.0, 0.375, 1.0, 0.7812, 1.0, 0.8125, 1.0, 0.8125, 1.0, 0.7812, 1.0, 0.3438, 1.0, 0.375, 1.0, 0.375, 1.0, 0.3438, 1.0, 0.75, 1.0, 0.7812, 1.0, 0.7812, 1.0, 0.75, 1.0, 0.3125, 1.0, 0.3438, 1.0, 0.3438, 1.0, 0.3125, 1.0, 0.7188, 1.0, 0.75, 1.0, 0.75, 1.0, 0.7188, 1.0, 0.2812, 1.0, 0.3125, 1.0, 0.3125, 1.0, 0.2812, 1.0, 0.6875, 1.0, 0.7188, 1.0, 0.7188, 1.0, 0.6875, 1.0, 0.25, 1.0, 0.2812, 1.0, 0.2812, 1.0, 0.25, 1.0, 0.6562, 1.0, 0.6875, 1.0, 0.6875, 1.0, 0.6562, 1.0, 0.2188, 1.0, 0.25, 1.0, 0.25, 1.0, 0.2188, 1.0, 0.625, 1.0, 0.6562, 1.0, 0.6562, 1.0, 0.625, 1.0, 0.1875, 1.0, 0.2188, 1.0, 0.2188, 1.0, 0.1875, 1.0, 0.5938, 1.0, 0.625, 1.0, 0.625, 1.0, 0.5938, 1.0, 0.1562, 1.0, 0.1875, 1.0, 0.1875, 1.0, 0.1562, 1.0, 0.5625, 1.0, 0.5938, 1.0, 0.5938, 1.0, 0.5625, 1.0, 0.9688, 1.0, 1.0, 1.0, 1.0, 1.0, 0.9688, 1.0, 0.125, 1.0, 0.1562, 1.0, 0.1562, 1.0, 0.125, 1.0, 0.5312, 1.0, 0.5625, 1.0, 0.5625, 1.0, 0.5312, 1.0, 0.9375, 1.0, 0.9688, 1.0, 0.9688, 1.0, 0.9375, 1.0, 0.09375, 1.0, 0.125, 1.0, 0.125, 1.0, 0.09375, 1.0, 0.5, 1.0, 0.5312, 1.0, 0.5312, 1.0, 0.5, 1.0, 0.9062, 1.0, 0.9375, 1.0, 0.9375, 1.0, 0.9062, 1.0, 0.0625, 1.0, 0.09375, 1.0, 0.09375, 1.0, 0.0625, 1.0, 0.9688, 1.0, 0.0, 1.0, 0.03125, 1.0, 0.0625, 1.0, 0.09375, 1.0, 0.125, 1.0, 0.1562, 1.0, 0.1875, 1.0, 0.2188, 1.0, 0.25, 1.0, 0.2812, 1.0, 0.3125, 1.0, 0.3438, 1.0, 0.375, 1.0, 0.4062, 1.0, 0.4375, 1.0, 0.4688, 1.0, 0.5, 1.0, 0.5312, 1.0, 0.5625, 1.0, 0.5938, 1.0, 0.625, 1.0, 0.6562, 1.0, 0.6875, 1.0, 0.7188, 1.0, 0.75, 1.0, 0.7812, 1.0, 0.8125, 1.0, 0.8438, 1.0, 0.875, 1.0, 0.9062, 1.0, 0.9375, 1.0])
me_cylinder.use_remesh_preserve_volume = False
me_cylinder.use_remesh_preserve_attributes = False
me_cylinder.use_mirror_vertex_groups = False
me_cylinder.update()
me_cylinder_001 = bpy.data.meshes.new('Cylinder.001')
me_cylinder_001.from_pydata([(0.08443, 0.2874, 9.023), (7.421e-08, 0.2931, 9.023), (0.1656, 0.2707, 9.023), (0.2404, 0.2437, 9.023), (0.306, 0.2072, 9.023), (0.3598, 0.1628, 9.023), (0.3998, 0.1121, 9.023), (0.4244, 0.05717, 9.023), (0.4328, 2.488e-07, 9.023), (0.4244, -0.05717, 9.023), (0.3998, -0.1121, 9.023), (0.3598, -0.1628, 9.023), (0.306, -0.2072, 9.023), (0.2404, -0.2437, 9.023), (0.1656, -0.2707, 9.023), (0.08443, -0.2874, 9.023), (-6.68e-08, -0.2931, 9.023), (-0.08443, -0.2874, 9.023), (-0.1656, -0.2707, 9.023), (-0.2404, -0.2437, 9.023), (-0.306, -0.2072, 9.023), (-0.3598, -0.1628, 9.023), (-0.3998, -0.1121, 9.023), (-0.4244, -0.05717, 9.023), (-0.4328, 5.096e-07, 9.023), (-0.4244, 0.05717, 9.023), (-0.3998, 0.1121, 9.023), (-0.3598, 0.1628, 9.023), (-0.306, 0.2072, 9.023), (-0.2404, 0.2437, 9.023), (-0.1656, 0.2707, 9.023), (-0.08443, 0.2874, 9.023), (0.08443, 0.2874, 6.961), (7.37e-08, 0.2931, 6.961), (0.1656, 0.2707, 6.961), (0.2404, 0.2437, 6.961), (0.306, 0.2072, 6.961), (0.3598, 0.1628, 6.961), (0.3998, 0.1121, 6.961), (0.4244, 0.05717, 6.961), (0.4328, 2.488e-07, 6.961), (0.4244, -0.05717, 6.961), (0.3998, -0.1121, 6.961), (0.3598, -0.1628, 6.961), (0.306, -0.2072, 6.961), (0.2404, -0.2437, 6.961), (0.1656, -0.2707, 6.961), (0.08443, -0.2874, 6.961), (-6.731e-08, -0.2931, 6.961), (-0.08443, -0.2874, 6.961), (-0.1656, -0.2707, 6.961), (-0.2404, -0.2437, 6.961), (-0.306, -0.2072, 6.961), (-0.3598, -0.1628, 6.961), (-0.3998, -0.1121, 6.961), (-0.4244, -0.05717, 6.961), (-0.4328, 5.096e-07, 6.961), (-0.4244, 0.05717, 6.961), (-0.3998, 0.1121, 6.961), (-0.3598, 0.1628, 6.961), (-0.306, 0.2072, 6.961), (-0.2404, 0.2437, 6.961), (-0.1656, 0.2707, 6.961), (-0.08443, 0.2874, 6.961), (0.08619, 0.2934, 9.045), (7.348e-08, 0.2992, 9.045), (0.1691, 0.2764, 9.045), (0.2454, 0.2487, 9.045), (0.3124, 0.2115, 9.045), (0.3673, 0.1662, 9.045), (0.4081, 0.1145, 9.045), (0.4333, 0.05836, 9.045), (0.4418, 2.471e-07, 9.045), (0.4333, -0.05836, 9.045), (0.4081, -0.1145, 9.045), (0.3673, -0.1662, 9.045), (0.3124, -0.2115, 9.045), (0.2454, -0.2487, 9.045), (0.1691, -0.2764, 9.045), (0.08619, -0.2934, 9.045), (-7.047e-08, -0.2992, 9.045), (-0.08619, -0.2934, 9.045), (-0.1691, -0.2764, 9.045), (-0.2454, -0.2487, 9.045), (-0.3124, -0.2115, 9.045), (-0.3673, -0.1662, 9.045), (-0.4081, -0.1145, 9.045), (-0.4333, -0.05836, 9.045), (-0.4418, 5.134e-07, 9.045), (-0.4333, 0.05836, 9.045), (-0.4081, 0.1145, 9.045), (-0.3673, 0.1662, 9.045), (-0.3124, 0.2115, 9.045), (-0.2454, 0.2487, 9.045), (-0.1691, 0.2764, 9.045), (-0.08619, 0.2934, 9.045), (0.08619, 0.2934, 6.939), (7.296e-08, 0.2992, 6.939), (0.1691, 0.2764, 6.939), (0.2454, 0.2487, 6.939), (0.3124, 0.2115, 6.939), (0.3673, 0.1662, 6.939), (0.4081, 0.1145, 6.939), (0.4333, 0.05836, 6.939), (0.4418, 2.471e-07, 6.939), (0.4333, -0.05836, 6.939), (0.4081, -0.1145, 6.939), (0.3673, -0.1662, 6.939), (0.3124, -0.2115, 6.939), (0.2454, -0.2487, 6.939), (0.1691, -0.2764, 6.939), (0.08619, -0.2934, 6.939), (-7.098e-08, -0.2992, 6.939), (-0.08619, -0.2934, 6.939), (-0.1691, -0.2764, 6.939), (-0.2454, -0.2487, 6.939), (-0.3124, -0.2115, 6.939), (-0.3673, -0.1662, 6.939), (-0.4081, -0.1145, 6.939), (-0.4333, -0.05836, 6.939), (-0.4418, 5.134e-07, 6.939), (-0.4333, 0.05836, 6.939), (-0.4081, 0.1145, 6.939), (-0.3673, 0.1662, 6.939), (-0.3124, 0.2115, 6.939), (-0.2454, 0.2487, 6.939), (-0.1691, 0.2764, 6.939), (-0.08619, 0.2934, 6.939)], [], [(0, 2, 3, 4, 5, 6, 7, 8, 9, 10, 11, 12, 13, 14, 15, 16, 17, 18, 19, 20, 21, 22, 23, 24, 25, 26, 27, 28, 29, 30, 31, 1), (32, 33, 63, 62, 61, 60, 59, 58, 57, 56, 55, 54, 53, 52, 51, 50, 49, 48, 47, 46, 45, 44, 43, 42, 41, 40, 39, 38, 37, 36, 35, 34), (53, 54, 118, 117), (0, 1, 65, 64), (27, 26, 90, 91), (52, 53, 117, 116), (26, 25, 89, 90), (51, 52, 116, 115), (25, 24, 88, 89), (50, 51, 115, 114), (24, 23, 87, 88), (49, 50, 114, 113), (23, 22, 86, 87), (48, 49, 113, 112), (22, 21, 85, 86), (47, 48, 112, 111), (21, 20, 84, 85), (46, 47, 111, 110), (20, 19, 83, 84), (45, 46, 110, 109), (19, 18, 82, 83), (44, 45, 109, 108), (18, 17, 81, 82), (43, 44, 108, 107), (17, 16, 80, 81), (42, 43, 107, 106), (16, 15, 79, 80), (41, 42, 106, 105), (15, 14, 78, 79), (40, 41, 105, 104), (14, 13, 77, 78), (39, 40, 104, 103), (13, 12, 76, 77), (38, 39, 103, 102), (79, 78, 110, 111), (66, 64, 96, 98), (93, 92, 124, 125), (80, 79, 111, 112), (67, 66, 98, 99), (94, 93, 125, 126), (81, 80, 112, 113), (68, 67, 99, 100), (95, 94, 126, 127), (82, 81, 113, 114), (69, 68, 100, 101), (65, 95, 127, 97), (83, 82, 114, 115), (70, 69, 101, 102), (84, 83, 115, 116), (71, 70, 102, 103), (85, 84, 116, 117), (72, 71, 103, 104), (86, 85, 117, 118), (73, 72, 104, 105), (87, 86, 118, 119), (74, 73, 105, 106), (88, 87, 119, 120), (75, 74, 106, 107), (89, 88, 120, 121), (76, 75, 107, 108), (90, 89, 121, 122), (77, 76, 108, 109), (91, 90, 122, 123), (78, 77, 109, 110), (64, 65, 97, 96), (92, 91, 123, 124), (28, 27, 91, 92), (2, 0, 64, 66), (54, 55, 119, 118), (29, 28, 92, 93), (3, 2, 66, 67), (55, 56, 120, 119), (30, 29, 93, 94), (4, 3, 67, 68), (56, 57, 121, 120), (31, 30, 94, 95), (5, 4, 68, 69), (57, 58, 122, 121), (1, 31, 95, 65), (6, 5, 69, 70), (58, 59, 123, 122), (33, 32, 96, 97), (7, 6, 70, 71), (59, 60, 124, 123), (32, 34, 98, 96), (8, 7, 71, 72), (60, 61, 125, 124), (34, 35, 99, 98), (9, 8, 72, 73), (61, 62, 126, 125), (35, 36, 100, 99), (10, 9, 73, 74), (62, 63, 127, 126), (36, 37, 101, 100), (11, 10, 74, 75), (63, 33, 97, 127), (37, 38, 102, 101), (12, 11, 75, 76)])
_uv = me_cylinder_001.uv_layers.new(name='UVMap')
_uv.uv.foreach_set('vector', [0.2968, 0.4854, 0.3418, 0.4717, 0.3833, 0.4496, 0.4197, 0.4197, 0.4496, 0.3833, 0.4717, 0.3418, 0.4854, 0.2968, 0.49, 0.25, 0.4854, 0.2032, 0.4717, 0.1582, 0.4496, 0.1167, 0.4197, 0.08029, 0.3833, 0.05045, 0.3418, 0.02827, 0.2968, 0.01461, 0.25, 0.01, 0.2032, 0.01461, 0.1582, 0.02827, 0.1167, 0.05045, 0.08029, 0.08029, 0.05045, 0.1167, 0.02827, 0.1582, 0.01461, 0.2032, 0.01, 0.25, 0.01461, 0.2968, 0.02827, 0.3418, 0.05045, 0.3833, 0.08029, 0.4197, 0.1167, 0.4496, 0.1582, 0.4717, 0.2032, 0.4854, 0.25, 0.49, 0.2968, 0.4854, 0.25, 0.49, 0.2032, 0.4854, 0.1582, 0.4717, 0.1167, 0.4496, 0.08029, 0.4197, 0.05045, 0.3833, 0.02827, 0.3418, 0.01461, 0.2968, 0.01, 0.25, 0.01461, 0.2032, 0.02827, 0.1582, 0.05045, 0.1167, 0.08029, 0.08029, 0.1167, 0.05045, 0.1582, 0.02827, 0.2032, 0.01461, 0.25, 0.01, 0.2968, 0.01461, 0.3418, 0.02827, 0.3833, 0.05045, 0.4197, 0.08029, 0.4496, 0.1167, 0.4717, 0.1582, 0.4854, 0.2032, 0.49, 0.25, 0.4854, 0.2968, 0.4717, 0.3418, 0.4496, 0.3833, 0.4197, 0.4197, 0.3833, 0.4496, 0.3418, 0.4717, 0.05045, 0.1167, 0.02827, 0.1582, 0.02827, 0.1582, 0.05045, 0.1167, 0.2968, 0.4854, 0.25, 0.49, 0.25, 0.49, 0.2968, 0.4854, 0.05045, 0.3833, 0.02827, 0.3418, 0.02827, 0.3418, 0.05045, 0.3833, 0.08029, 0.08029, 0.05045, 0.1167, 0.05045, 0.1167, 0.08029, 0.08029, 0.02827, 0.3418, 0.01461, 0.2968, 0.01461, 0.2968, 0.02827, 0.3418, 0.1167, 0.05045, 0.08029, 0.08029, 0.08029, 0.08029, 0.1167, 0.05045, 0.01461, 0.2968, 0.01, 0.25, 0.01, 0.25, 0.01461, 0.2968, 0.1582, 0.02827, 0.1167, 0.05045, 0.1167, 0.05045, 0.1582, 0.02827, 0.01, 0.25, 0.01461, 0.2032, 0.01461, 0.2032, 0.01, 0.25, 0.2032, 0.01461, 0.1582, 0.02827, 0.1582, 0.02827, 0.2032, 0.01461, 0.01461, 0.2032, 0.02827, 0.1582, 0.02827, 0.1582, 0.01461, 0.2032, 0.25, 0.01, 0.2032, 0.01461, 0.2032, 0.01461, 0.25, 0.01, 0.02827, 0.1582, 0.05045, 0.1167, 0.05045, 0.1167, 0.02827, 0.1582, 0.2968, 0.01461, 0.25, 0.01, 0.25, 0.01, 0.2968, 0.01461, 0.05045, 0.1167, 0.08029, 0.08029, 0.08029, 0.08029, 0.05045, 0.1167, 0.3418, 0.02827, 0.2968, 0.01461, 0.2968, 0.01461, 0.3418, 0.02827, 0.08029, 0.08029, 0.1167, 0.05045, 0.1167, 0.05045, 0.08029, 0.08029, 0.3833, 0.05045, 0.3418, 0.02827, 0.3418, 0.02827, 0.3833, 0.05045, 0.1167, 0.05045, 0.1582, 0.02827, 0.1582, 0.02827, 0.1167, 0.05045, 0.4197, 0.08029, 0.3833, 0.05045, 0.3833, 0.05045, 0.4197, 0.08029, 0.1582, 0.02827, 0.2032, 0.01461, 0.2032, 0.01461, 0.1582, 0.02827, 0.4496, 0.1167, 0.4197, 0.08029, 0.4197, 0.08029, 0.4496, 0.1167, 0.2032, 0.01461, 0.25, 0.01, 0.25, 0.01, 0.2032, 0.01461, 0.4717, 0.1582, 0.4496, 0.1167, 0.4496, 0.1167, 0.4717, 0.1582, 0.25, 0.01, 0.2968, 0.01461, 0.2968, 0.01461, 0.25, 0.01, 0.4854, 0.2032, 0.4717, 0.1582, 0.4717, 0.1582, 0.4854, 0.2032, 0.2968, 0.01461, 0.3418, 0.02827, 0.3418, 0.02827, 0.2968, 0.01461, 0.49, 0.25, 0.4854, 0.2032, 0.4854, 0.2032, 0.49, 0.25, 0.3418, 0.02827, 0.3833, 0.05045, 0.3833, 0.05045, 0.3418, 0.02827, 0.4854, 0.2968, 0.49, 0.25, 0.49, 0.25, 0.4854, 0.2968, 0.3833, 0.05045, 0.4197, 0.08029, 0.4197, 0.08029, 0.3833, 0.05045, 0.4717, 0.3418, 0.4854, 0.2968, 0.4854, 0.2968, 0.4717, 0.3418, 0.2968, 0.01461, 0.3418, 0.02827, 0.3418, 0.02827, 0.2968, 0.01461, 0.3418, 0.4717, 0.2968, 0.4854, 0.2968, 0.4854, 0.3418, 0.4717, 0.1167, 0.4496, 0.08029, 0.4197, 0.08029, 0.4197, 0.1167, 0.4496, 0.25, 0.01, 0.2968, 0.01461, 0.2968, 0.01461, 0.25, 0.01, 0.3833, 0.4496, 0.3418, 0.4717, 0.3418, 0.4717, 0.3833, 0.4496, 0.1582, 0.4717, 0.1167, 0.4496, 0.1167, 0.4496, 0.1582, 0.4717, 0.2032, 0.01461, 0.25, 0.01, 0.25, 0.01, 0.2032, 0.01461, 0.4197, 0.4197, 0.3833, 0.4496, 0.3833, 0.4496, 0.4197, 0.4197, 0.2032, 0.4854, 0.1582, 0.4717, 0.1582, 0.4717, 0.2032, 0.4854, 0.1582, 0.02827, 0.2032, 0.01461, 0.2032, 0.01461, 0.1582, 0.02827, 0.4496, 0.3833, 0.4197, 0.4197, 0.4197, 0.4197, 0.4496, 0.3833, 0.25, 0.49, 0.2032, 0.4854, 0.2032, 0.4854, 0.25, 0.49, 0.1167, 0.05045, 0.1582, 0.02827, 0.1582, 0.02827, 0.1167, 0.05045, 0.4717, 0.3418, 0.4496, 0.3833, 0.4496, 0.3833, 0.4717, 0.3418, 0.08029, 0.08029, 0.1167, 0.05045, 0.1167, 0.05045, 0.08029, 0.08029, 0.4854, 0.2968, 0.4717, 0.3418, 0.4717, 0.3418, 0.4854, 0.2968, 0.05045, 0.1167, 0.08029, 0.08029, 0.08029, 0.08029, 0.05045, 0.1167, 0.49, 0.25, 0.4854, 0.2968, 0.4854, 0.2968, 0.49, 0.25, 0.02827, 0.1582, 0.05045, 0.1167, 0.05045, 0.1167, 0.02827, 0.1582, 0.4854, 0.2032, 0.49, 0.25, 0.49, 0.25, 0.4854, 0.2032, 0.01461, 0.2032, 0.02827, 0.1582, 0.02827, 0.1582, 0.01461, 0.2032, 0.4717, 0.1582, 0.4854, 0.2032, 0.4854, 0.2032, 0.4717, 0.1582, 0.01, 0.25, 0.01461, 0.2032, 0.01461, 0.2032, 0.01, 0.25, 0.4496, 0.1167, 0.4717, 0.1582, 0.4717, 0.1582, 0.4496, 0.1167, 0.01461, 0.2968, 0.01, 0.25, 0.01, 0.25, 0.01461, 0.2968, 0.4197, 0.08029, 0.4496, 0.1167, 0.4496, 0.1167, 0.4197, 0.08029, 0.02827, 0.3418, 0.01461, 0.2968, 0.01461, 0.2968, 0.02827, 0.3418, 0.3833, 0.05045, 0.4197, 0.08029, 0.4197, 0.08029, 0.3833, 0.05045, 0.05045, 0.3833, 0.02827, 0.3418, 0.02827, 0.3418, 0.05045, 0.3833, 0.3418, 0.02827, 0.3833, 0.05045, 0.3833, 0.05045, 0.3418, 0.02827, 0.2968, 0.4854, 0.25, 0.49, 0.25, 0.49, 0.2968, 0.4854, 0.08029, 0.4197, 0.05045, 0.3833, 0.05045, 0.3833, 0.08029, 0.4197, 0.08029, 0.4197, 0.05045, 0.3833, 0.05045, 0.3833, 0.08029, 0.4197, 0.3418, 0.4717, 0.2968, 0.4854, 0.2968, 0.4854, 0.3418, 0.4717, 0.02827, 0.1582, 0.01461, 0.2032, 0.01461, 0.2032, 0.02827, 0.1582, 0.1167, 0.4496, 0.08029, 0.4197, 0.08029, 0.4197, 0.1167, 0.4496, 0.3833, 0.4496, 0.3418, 0.4717, 0.3418, 0.4717, 0.3833, 0.4496, 0.01461, 0.2032, 0.01, 0.25, 0.01, 0.25, 0.01461, 0.2032, 0.1582, 0.4717, 0.1167, 0.4496, 0.1167, 0.4496, 0.1582, 0.4717, 0.4197, 0.4197, 0.3833, 0.4496, 0.3833, 0.4496, 0.4197, 0.4197, 0.01, 0.25, 0.01461, 0.2968, 0.01461, 0.2968, 0.01, 0.25, 0.2032, 0.4854, 0.1582, 0.4717, 0.1582, 0.4717, 0.2032, 0.4854, 0.4496, 0.3833, 0.4197, 0.4197, 0.4197, 0.4197, 0.4496, 0.3833, 0.01461, 0.2968, 0.02827, 0.3418, 0.02827, 0.3418, 0.01461, 0.2968, 0.25, 0.49, 0.2032, 0.4854, 0.2032, 0.4854, 0.25, 0.49, 0.4717, 0.3418, 0.4496, 0.3833, 0.4496, 0.3833, 0.4717, 0.3418, 0.02827, 0.3418, 0.05045, 0.3833, 0.05045, 0.3833, 0.02827, 0.3418, 0.25, 0.49, 0.2968, 0.4854, 0.2968, 0.4854, 0.25, 0.49, 0.4854, 0.2968, 0.4717, 0.3418, 0.4717, 0.3418, 0.4854, 0.2968, 0.05045, 0.3833, 0.08029, 0.4197, 0.08029, 0.4197, 0.05045, 0.3833, 0.2968, 0.4854, 0.3418, 0.4717, 0.3418, 0.4717, 0.2968, 0.4854, 0.49, 0.25, 0.4854, 0.2968, 0.4854, 0.2968, 0.49, 0.25, 0.08029, 0.4197, 0.1167, 0.4496, 0.1167, 0.4496, 0.08029, 0.4197, 0.3418, 0.4717, 0.3833, 0.4496, 0.3833, 0.4496, 0.3418, 0.4717, 0.4854, 0.2032, 0.49, 0.25, 0.49, 0.25, 0.4854, 0.2032, 0.1167, 0.4496, 0.1582, 0.4717, 0.1582, 0.4717, 0.1167, 0.4496, 0.3833, 0.4496, 0.4197, 0.4197, 0.4197, 0.4197, 0.3833, 0.4496, 0.4717, 0.1582, 0.4854, 0.2032, 0.4854, 0.2032, 0.4717, 0.1582, 0.1582, 0.4717, 0.2032, 0.4854, 0.2032, 0.4854, 0.1582, 0.4717, 0.4197, 0.4197, 0.4496, 0.3833, 0.4496, 0.3833, 0.4197, 0.4197, 0.4496, 0.1167, 0.4717, 0.1582, 0.4717, 0.1582, 0.4496, 0.1167, 0.2032, 0.4854, 0.25, 0.49, 0.25, 0.49, 0.2032, 0.4854, 0.4496, 0.3833, 0.4717, 0.3418, 0.4717, 0.3418, 0.4496, 0.3833, 0.4197, 0.08029, 0.4496, 0.1167, 0.4496, 0.1167, 0.4197, 0.08029])
me_cylinder_001.use_remesh_preserve_volume = False
me_cylinder_001.use_remesh_preserve_attributes = False
me_cylinder_001.use_mirror_vertex_groups = False
me_cylinder_001.update()
me_cube_001 = bpy.data.meshes.new('Cube.001')
me_cube_001.from_pydata([(-1.0, -1.0, -1.0), (-1.0, -1.0, 1.0), (-0.9852, 1.0, -0.9852), (-0.9852, 1.0, 0.9852), (1.0, -1.0, -1.0), (1.0, -1.0, 1.0), (0.9852, 1.0, -0.9852), (0.9852, 1.0, 0.9852), (-0.9981, -0.4507, -0.9981), (-0.9981, -0.4507, 0.9981), (0.9981, -0.4507, -0.9981), (0.9981, -0.4507, 0.9981), (-0.9981, -0.3811, 0.9981), (0.9981, -0.3811, -0.9981), (-0.9981, -0.3811, -0.9981), (0.9981, -0.3811, 0.9981), (-1.0, 0.5663, 1.0), (1.0, 0.5663, -1.0), (-1.0, 0.5663, -1.0), (1.0, 0.5663, 1.0), (-1.0, -0.458, -1.0), (1.0, -0.458, 1.0), (-1.0, -0.458, 1.0), (1.0, -0.458, -1.0), (-1.0, -0.3705, -1.0), (1.0, -0.3705, 1.0), (-1.0, -0.3705, 1.0), (1.0, -0.3705, -1.0), (-0.9594, -1.031, -0.7855), (-0.9594, -0.9694, 0.9385), (0.9594, -0.9694, 0.9385), (0.9594, -1.031, -0.7855), (-0.9594, -0.7019, -0.7855), (-0.9594, -0.6408, 0.9385), (0.9594, -0.6408, 0.9385), (0.9594, -0.7019, -0.7855)], [], [(18, 16, 3, 2), (2, 3, 7, 6), (23, 21, 5, 4), (1, 0, 28, 29), (20, 23, 4, 0), (21, 22, 1, 5), (15, 12, 9, 11), (14, 13, 10, 8), (13, 15, 11, 10), (20, 22, 9, 8), (27, 25, 15, 13), (24, 27, 13, 14), (25, 26, 12, 15), (8, 9, 12, 14), (7, 3, 16, 19), (2, 6, 17, 18), (6, 7, 19, 17), (24, 26, 16, 18), (0, 1, 22, 20), (11, 9, 22, 21), (8, 10, 23, 20), (10, 11, 21, 23), (14, 12, 26, 24), (19, 16, 26, 25), (18, 17, 27, 24), (17, 19, 25, 27), (28, 31, 35, 32), (0, 4, 31, 28), (5, 1, 29, 30), (4, 5, 30, 31), (35, 34, 33, 32), (29, 28, 32, 33), (30, 29, 33, 34), (31, 30, 34, 35)])
_uv = me_cube_001.uv_layers.new(name='UVMap')
_uv.uv.foreach_set('vector', [0.375, 0.1958, 0.625, 0.1958, 0.625, 0.25, 0.375, 0.25, 0.375, 0.25, 0.625, 0.25, 0.625, 0.5, 0.375, 0.5, 0.375, 0.6822, 0.625, 0.6822, 0.625, 0.75, 0.375, 0.75, 0.625, 0.0, 0.375, 0.0, 0.375, 0.0, 0.625, 0.0, 0.125, 0.6822, 0.375, 0.6822, 0.375, 0.75, 0.125, 0.75, 0.625, 0.6822, 0.875, 0.6822, 0.875, 0.75, 0.625, 0.75, 0.625, 0.6726, 0.875, 0.6726, 0.875, 0.6813, 0.625, 0.6813, 0.125, 0.6726, 0.375, 0.6726, 0.375, 0.6813, 0.125, 0.6813, 0.375, 0.6726, 0.625, 0.6726, 0.625, 0.6813, 0.375, 0.6813, 0.375, 0.06776, 0.625, 0.06776, 0.625, 0.06865, 0.375, 0.06865, 0.375, 0.6713, 0.625, 0.6713, 0.625, 0.6726, 0.375, 0.6726, 0.125, 0.6713, 0.375, 0.6713, 0.375, 0.6726, 0.125, 0.6726, 0.625, 0.6713, 0.875, 0.6713, 0.875, 0.6726, 0.625, 0.6726, 0.375, 0.06865, 0.625, 0.06865, 0.625, 0.07737, 0.375, 0.07737, 0.625, 0.5, 0.875, 0.5, 0.875, 0.5542, 0.625, 0.5542, 0.125, 0.5, 0.375, 0.5, 0.375, 0.5542, 0.125, 0.5542, 0.375, 0.5, 0.625, 0.5, 0.625, 0.5542, 0.375, 0.5542, 0.375, 0.07869, 0.625, 0.07869, 0.625, 0.1958, 0.375, 0.1958, 0.375, 0.0, 0.625, 0.0, 0.625, 0.06776, 0.375, 0.06776, 0.625, 0.6813, 0.875, 0.6813, 0.875, 0.6822, 0.625, 0.6822, 0.125, 0.6813, 0.375, 0.6813, 0.375, 0.6822, 0.125, 0.6822, 0.375, 0.6813, 0.625, 0.6813, 0.625, 0.6822, 0.375, 0.6822, 0.375, 0.07737, 0.625, 0.07737, 0.625, 0.07869, 0.375, 0.07869, 0.625, 0.5542, 0.875, 0.5542, 0.875, 0.6713, 0.625, 0.6713, 0.125, 0.5542, 0.375, 0.5542, 0.375, 0.6713, 0.125, 0.6713, 0.375, 0.5542, 0.625, 0.5542, 0.625, 0.6713, 0.375, 0.6713, 0.125, 0.75, 0.375, 0.75, 0.375, 0.75, 0.125, 0.75, 0.125, 0.75, 0.375, 0.75, 0.375, 0.75, 0.125, 0.75, 0.625, 0.75, 0.875, 0.75, 0.875, 0.75, 0.625, 0.75, 0.375, 0.75, 0.625, 0.75, 0.625, 0.75, 0.375, 0.75, 0.375, 0.75, 0.625, 0.75, 0.625, 1.0, 0.375, 1.0, 0.625, 0.0, 0.375, 0.0, 0.375, 0.0, 0.625, 0.0, 0.625, 0.75, 0.875, 0.75, 0.875, 0.75, 0.625, 0.75, 0.375, 0.75, 0.625, 0.75, 0.625, 0.75, 0.375, 0.75])
me_cube_001.use_remesh_preserve_volume = False
me_cube_001.use_remesh_preserve_attributes = False
me_cube_001.use_mirror_vertex_groups = False
me_cube_001.update()

# ---- objects
ob_light = bpy.data.objects.new('Light', light_light)
ob_camera = bpy.data.objects.new('Camera', cam_camera)
ob_cylinder = bpy.data.objects.new('Cylinder', me_cylinder)
ob_cylinder_001 = bpy.data.objects.new('Cylinder.001', me_cylinder_001)
ob_cube = bpy.data.objects.new('Cube', me_cube_001)

# ---- transforms, parenting, visibility, modifiers, constraints
ob_light.location = (4.076, 1.005, 5.904)
ob_light.rotation_euler = (0.6503, 0.05522, 1.866)
ob_light.lock_rotations_4d = False
ob_light.empty_display_type = 'ARROWS'
ob_light.color = (0.0, 0.0, 0.0, 0.0)
ob_light.lineart.crease_threshold = 0.0
ob_camera.location = (7.359, -6.926, 4.958)
ob_camera.rotation_euler = (1.109, 0.0, 0.8149)
ob_camera.lock_rotations_4d = False
ob_camera.empty_display_type = 'ARROWS'
ob_camera.color = (0.0, 0.0, 0.0, 0.0)
ob_camera.display_type = 'WIRE'
ob_camera.lineart.crease_threshold = 0.0
ob_cylinder.location = (0.0, 0.0, 0.0)
ob_cylinder.scale = (2.963, 1.5, 0.06642)
ob_cylinder.lineart.crease_threshold = 0.0
_m = ob_cylinder.modifiers.new('Subdivision', 'SUBSURF')
_m.uv_smooth = 'PRESERVE_CORNERS'
_m.levels = 2
_m.show_only_control_edges = False
ob_cylinder_001.location = (0.0, 0.0, 0.0)
ob_cylinder_001.scale = (2.963, 1.5, 0.06642)
ob_cylinder_001.lineart.crease_threshold = 0.0
_m = ob_cylinder_001.modifiers.new('Subdivision', 'SUBSURF')
_m.show_render = False
_m.uv_smooth = 'PRESERVE_CORNERS'
_m.levels = 2
_m.show_only_control_edges = False
ob_cube.location = (0.0, -0.08181, 2.776)
ob_cube.rotation_euler = (-0.09998, -0.0, 0.0)
ob_cube.scale = (4.22, 0.16, 2.332)
ob_cube.lineart.crease_threshold = 0.0

# ---- collection membership
col_collection.objects.link(ob_light)
col_collection.objects.link(ob_camera)
col_collection.objects.link(ob_cylinder)
col_collection.objects.link(ob_cylinder_001)
col_collection.objects.link(ob_cube)

# ---- scene / render settings (as saved in the file)
scene.camera = ob_camera
scene.frame_start = 1; scene.frame_end = 250; scene.frame_set(1)
scene.render.engine = 'BLENDER_EEVEE_NEXT'
scene.cycles.use_denoising = False
scene.cycles.samples = 128
scene.cycles.sampling_pattern = 'TABULATED_SOBOL'
scene.cycles.use_adaptive_sampling = False
scene.cycles.use_light_tree = False
scene.view_settings.view_transform = 'Filmic'
bpy.context.view_layer.update()
